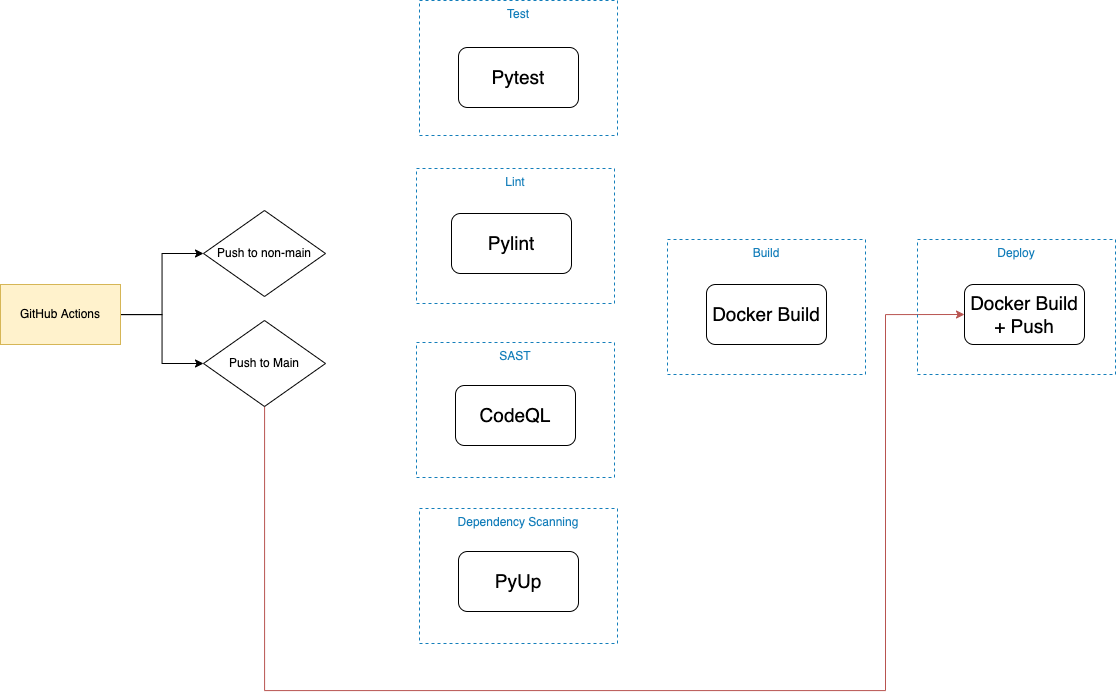

The diagram above was exported from draw.io. Its source (the exported page's mxGraphModel, read from the mxfile embedded in the PNG):
<mxGraphModel dx="2302" dy="1018" grid="0" gridSize="10" guides="1" tooltips="1" connect="1" arrows="1" fold="1" page="1" pageScale="1" pageWidth="827" pageHeight="1169" background="#ffffff" math="0" shadow="0">
  <root>
    <mxCell id="0" />
    <mxCell id="1" parent="0" />
    <mxCell id="2" style="edgeStyle=orthogonalEdgeStyle;rounded=0;orthogonalLoop=1;jettySize=auto;html=1;entryX=0;entryY=0.5;entryDx=0;entryDy=0;fontSize=19;" edge="1" parent="1" source="4" target="5">
      <mxGeometry relative="1" as="geometry" />
    </mxCell>
    <mxCell id="3" style="edgeStyle=orthogonalEdgeStyle;rounded=0;orthogonalLoop=1;jettySize=auto;html=1;entryX=0;entryY=0.5;entryDx=0;entryDy=0;fontSize=19;" edge="1" parent="1" source="4" target="7">
      <mxGeometry relative="1" as="geometry" />
    </mxCell>
    <mxCell id="4" value="&lt;font color=&quot;#000000&quot;&gt;GitHub Actions&lt;/font&gt;" style="rounded=0;whiteSpace=wrap;html=1;fillColor=#fff2cc;strokeColor=#d6b656;" vertex="1" parent="1">
      <mxGeometry x="-131" y="933" width="120" height="60" as="geometry" />
    </mxCell>
    <mxCell id="5" value="Push to non-main" style="rhombus;whiteSpace=wrap;html=1;" vertex="1" parent="1">
      <mxGeometry x="72" y="859" width="122" height="86" as="geometry" />
    </mxCell>
    <mxCell id="6" style="edgeStyle=orthogonalEdgeStyle;rounded=0;orthogonalLoop=1;jettySize=auto;html=1;entryX=0;entryY=0.5;entryDx=0;entryDy=0;fontSize=19;fillColor=#f8cecc;strokeColor=#b85450;" edge="1" parent="1" source="7" target="15">
      <mxGeometry relative="1" as="geometry">
        <Array as="points">
          <mxPoint x="133" y="1339" />
          <mxPoint x="754" y="1339" />
          <mxPoint x="754" y="963" />
        </Array>
      </mxGeometry>
    </mxCell>
    <mxCell id="7" value="Push to Main" style="rhombus;whiteSpace=wrap;html=1;" vertex="1" parent="1">
      <mxGeometry x="72" y="969" width="122" height="86" as="geometry" />
    </mxCell>
    <mxCell id="8" value="Test" style="fillColor=none;strokeColor=#147EBA;dashed=1;verticalAlign=top;fontStyle=0;fontColor=#147EBA;" vertex="1" parent="1">
      <mxGeometry x="288" y="649" width="198" height="135" as="geometry" />
    </mxCell>
    <mxCell id="9" value="Lint" style="fillColor=none;strokeColor=#147EBA;dashed=1;verticalAlign=top;fontStyle=0;fontColor=#147EBA;" vertex="1" parent="1">
      <mxGeometry x="285" y="817" width="198" height="135" as="geometry" />
    </mxCell>
    <mxCell id="10" value="SAST" style="fillColor=none;strokeColor=#147EBA;dashed=1;verticalAlign=top;fontStyle=0;fontColor=#147EBA;" vertex="1" parent="1">
      <mxGeometry x="285" y="991" width="198" height="135" as="geometry" />
    </mxCell>
    <mxCell id="11" value="Build" style="fillColor=none;strokeColor=#147EBA;dashed=1;verticalAlign=top;fontStyle=0;fontColor=#147EBA;" vertex="1" parent="1">
      <mxGeometry x="536" y="888" width="198" height="135" as="geometry" />
    </mxCell>
    <mxCell id="12" value="Deploy" style="fillColor=none;strokeColor=#147EBA;dashed=1;verticalAlign=top;fontStyle=0;fontColor=#147EBA;" vertex="1" parent="1">
      <mxGeometry x="786" y="888" width="198" height="135" as="geometry" />
    </mxCell>
    <mxCell id="13" value="&lt;span style=&quot;font-size: 19px;&quot;&gt;Pytest&lt;/span&gt;" style="rounded=1;whiteSpace=wrap;html=1;" vertex="1" parent="1">
      <mxGeometry x="327" y="696" width="120" height="60" as="geometry" />
    </mxCell>
    <mxCell id="14" value="&lt;font style=&quot;font-size: 19px;&quot;&gt;Pylint&lt;/font&gt;" style="rounded=1;whiteSpace=wrap;html=1;" vertex="1" parent="1">
      <mxGeometry x="320" y="862" width="120" height="60" as="geometry" />
    </mxCell>
    <mxCell id="15" value="&lt;font style=&quot;font-size: 19px;&quot;&gt;Docker Build + Push&lt;/font&gt;" style="rounded=1;whiteSpace=wrap;html=1;" vertex="1" parent="1">
      <mxGeometry x="833" y="933" width="120" height="60" as="geometry" />
    </mxCell>
    <mxCell id="16" value="&lt;font style=&quot;font-size: 19px;&quot;&gt;Docker Build&lt;/font&gt;" style="rounded=1;whiteSpace=wrap;html=1;" vertex="1" parent="1">
      <mxGeometry x="575" y="933" width="120" height="60" as="geometry" />
    </mxCell>
    <mxCell id="17" value="&lt;font style=&quot;font-size: 19px;&quot;&gt;CodeQL&lt;/font&gt;" style="rounded=1;whiteSpace=wrap;html=1;" vertex="1" parent="1">
      <mxGeometry x="324" y="1034" width="120" height="60" as="geometry" />
    </mxCell>
    <mxCell id="18" value="Dependency Scanning" style="fillColor=none;strokeColor=#147EBA;dashed=1;verticalAlign=top;fontStyle=0;fontColor=#147EBA;" vertex="1" parent="1">
      <mxGeometry x="288" y="1157" width="198" height="135" as="geometry" />
    </mxCell>
    <mxCell id="19" value="&lt;font style=&quot;font-size: 19px;&quot;&gt;PyUp&lt;/font&gt;" style="rounded=1;whiteSpace=wrap;html=1;" vertex="1" parent="1">
      <mxGeometry x="327" y="1200" width="120" height="60" as="geometry" />
    </mxCell>
  </root>
</mxGraphModel>